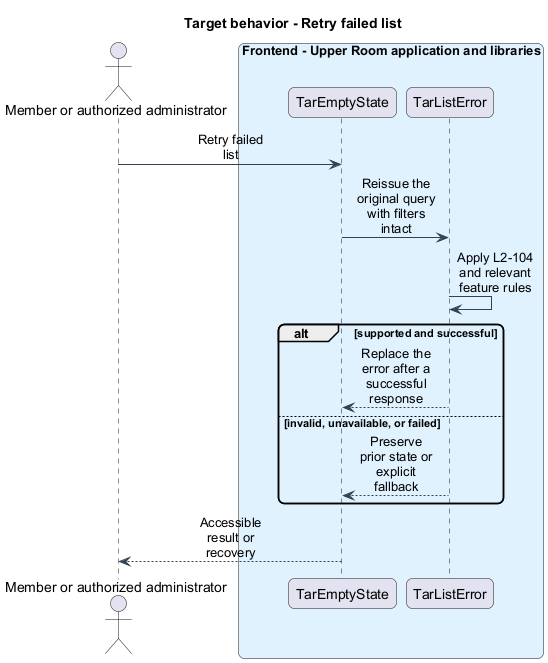

The diagram above was rendered by PlantUML. Its source (embedded in the PNG):
@startuml
skinparam backgroundColor #FFFFFF
skinparam shadowing false
skinparam roundcorner 12
skinparam defaultFontName Arial
skinparam ArrowColor #344054
skinparam sequenceMessageAlign center
skinparam maxMessageSize 80
skinparam class {
  BorderColor #344054
  FontColor #101828
  BackgroundColor #F9FAFB
}
title Target behavior - Retry failed list
actor "Member or authorized administrator" as actor
box "Frontend - Upper Room application and libraries" #E0F2FE
participant "TarEmptyState" as page
participant "TarListError" as client
end box
actor -> page : Retry failed list
page -> client : Reissue the original query with filters intact
client -> client : Apply L2-104 and relevant feature rules
alt supported and successful
client --> page : Replace the error after a successful response
else invalid, unavailable, or failed
client --> page : Preserve prior state or explicit fallback
end
page --> actor : Accessible result or recovery
@enduml